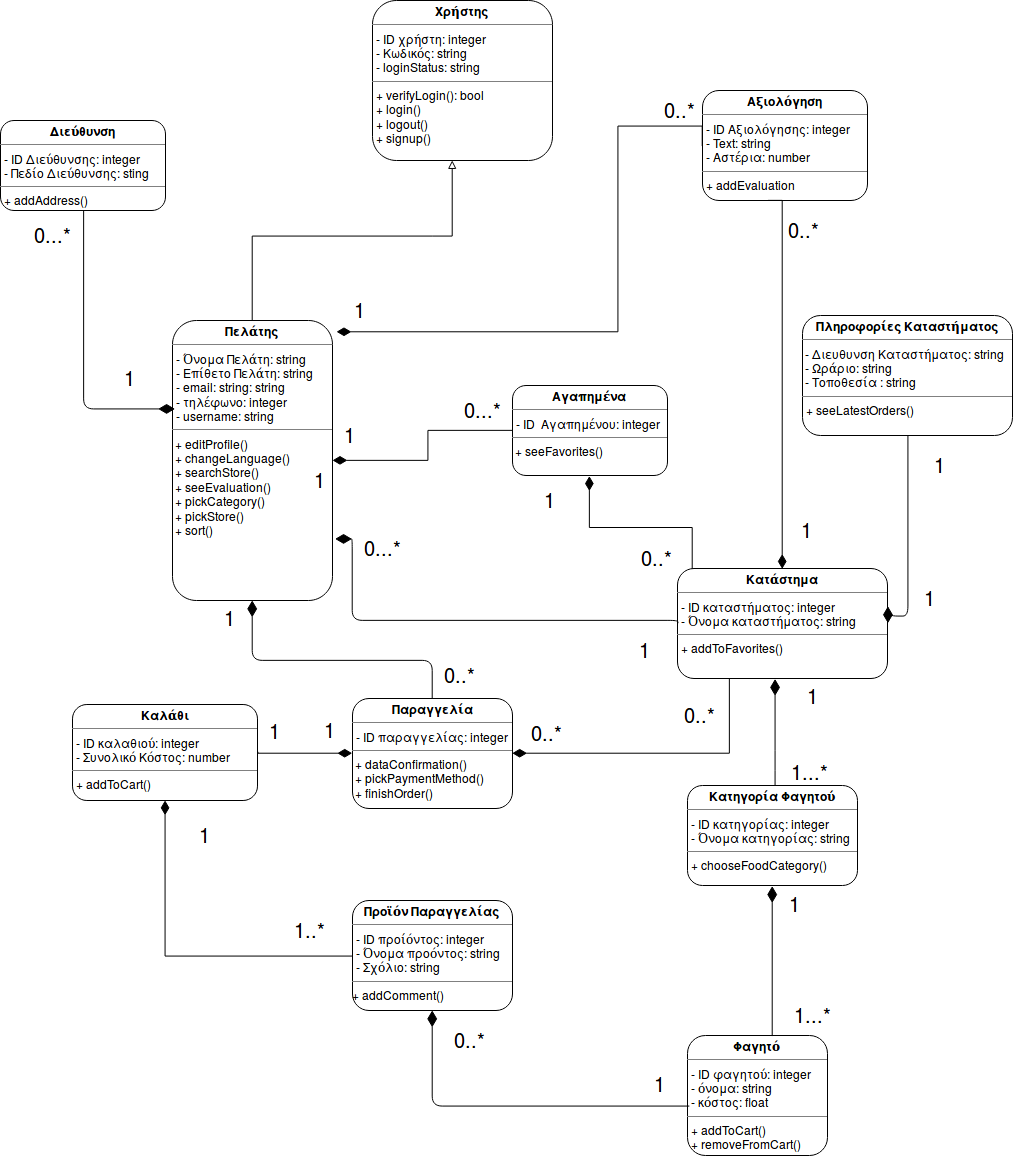

The diagram above was exported from draw.io. Its source (the exported page's mxGraphModel, read from the mxfile embedded in the PNG):
<mxGraphModel dx="1126" dy="1463" grid="1" gridSize="10" guides="1" tooltips="1" connect="1" arrows="1" fold="1" page="1" pageScale="1" pageWidth="1100" pageHeight="850" background="#ffffff" math="0" shadow="0">
  <root>
    <mxCell id="0" />
    <mxCell id="1" parent="0" />
    <mxCell id="2" value="&lt;p style=&quot;margin: 0px ; margin-top: 4px ; text-align: center&quot;&gt;&lt;b&gt;Χρήστης&lt;/b&gt;&lt;br&gt;&lt;/p&gt;&lt;hr size=&quot;1&quot;&gt;&lt;p style=&quot;margin: 0px ; margin-left: 4px&quot;&gt;- ID χρήστη: integer&lt;/p&gt;&lt;p style=&quot;margin: 0px ; margin-left: 4px&quot;&gt;- Κωδικός: string&lt;/p&gt;&lt;p style=&quot;margin: 0px ; margin-left: 4px&quot;&gt;- loginStatus: string&lt;br&gt;&lt;/p&gt;&lt;hr size=&quot;1&quot;&gt;&lt;p style=&quot;margin: 0px ; margin-left: 4px&quot;&gt;+ verifyLogin(): bool&lt;/p&gt;&lt;p style=&quot;margin: 0px ; margin-left: 4px&quot;&gt;+ login()&lt;/p&gt;&lt;p style=&quot;margin: 0px ; margin-left: 4px&quot;&gt;+ logout()&lt;/p&gt;&lt;p style=&quot;margin: 0px ; margin-left: 4px&quot;&gt;+ signup()&lt;br&gt;&lt;/p&gt;" style="verticalAlign=top;align=left;overflow=fill;fontSize=12;fontFamily=Helvetica;html=1;rounded=1;" parent="1" vertex="1">
      <mxGeometry x="450" y="-330" width="180" height="160" as="geometry" />
    </mxCell>
    <mxCell id="46" style="edgeStyle=orthogonalEdgeStyle;rounded=0;html=1;exitX=0.5;exitY=0;startArrow=none;startFill=0;endArrow=block;endFill=0;jettySize=auto;orthogonalLoop=1;strokeColor=#000000;fillColor=#ffffff;fontSize=20;" parent="1" source="4" edge="1">
      <mxGeometry relative="1" as="geometry">
        <mxPoint x="530" y="-170" as="targetPoint" />
        <Array as="points">
          <mxPoint x="510" y="-95" />
          <mxPoint x="530" y="-95" />
        </Array>
      </mxGeometry>
    </mxCell>
    <mxCell id="81" style="edgeStyle=orthogonalEdgeStyle;rounded=0;html=1;entryX=1.025;entryY=0.04;startArrow=none;startFill=0;endArrow=diamondThin;endFill=1;jettySize=auto;orthogonalLoop=1;strokeColor=#000000;strokeWidth=1;fillColor=#ffffff;fontSize=20;endSize=12;startSize=14;exitX=0;exitY=0.5;entryPerimeter=0;" parent="1" source="80" target="4" edge="1">
      <mxGeometry relative="1" as="geometry">
        <mxPoint x="790" y="-50" as="sourcePoint" />
        <Array as="points">
          <mxPoint x="780" y="-204" />
          <mxPoint x="695" y="-204" />
          <mxPoint x="695" y="1" />
        </Array>
      </mxGeometry>
    </mxCell>
    <mxCell id="4" value="&lt;p style=&quot;margin: 0px ; margin-top: 4px ; text-align: center&quot;&gt;&lt;b&gt;Πελάτης&lt;/b&gt;&lt;br&gt;&lt;/p&gt;&lt;hr size=&quot;1&quot;&gt;&lt;p style=&quot;margin: 0px ; margin-left: 4px&quot;&gt;- Όνομα Πελάτη: string&lt;br&gt;&lt;/p&gt;&lt;p style=&quot;margin: 0px ; margin-left: 4px&quot;&gt;- Επίθετο Πελάτη: string&lt;br&gt;&lt;/p&gt;&lt;p style=&quot;margin: 0px ; margin-left: 4px&quot;&gt;- email: string: string&lt;br&gt;&lt;/p&gt;&lt;p style=&quot;margin: 0px ; margin-left: 4px&quot;&gt;- τηλέφωνο: integer&lt;/p&gt;&lt;p style=&quot;margin: 0px ; margin-left: 4px&quot;&gt;- username: string&lt;/p&gt;&lt;hr size=&quot;1&quot;&gt;&amp;nbsp;+ editProfile()&lt;br&gt;&amp;nbsp;+ changeLanguage()&lt;br&gt;&amp;nbsp;+ searchStore()&lt;br&gt;&amp;nbsp;+ seeEvaluation()&lt;br&gt;&amp;nbsp;+ pickCategory()&lt;br&gt;&amp;nbsp;+ pickStore()&lt;br&gt;&amp;nbsp;+ sort()&lt;br&gt;&lt;br&gt;" style="verticalAlign=top;align=left;overflow=fill;fontSize=12;fontFamily=Helvetica;html=1;rounded=1;" parent="1" vertex="1">
      <mxGeometry x="250" y="-10" width="160" height="280" as="geometry" />
    </mxCell>
    <mxCell id="132" style="edgeStyle=orthogonalEdgeStyle;rounded=0;html=1;exitX=0.25;exitY=0;entryX=0.5;entryY=1;startArrow=none;startFill=0;startSize=14;endArrow=diamondThin;endFill=1;endSize=12;jettySize=auto;orthogonalLoop=1;strokeColor=#000000;strokeWidth=1;fillColor=#ffffff;fontSize=20;" edge="1" parent="1" source="8" target="115">
      <mxGeometry relative="1" as="geometry">
        <Array as="points">
          <mxPoint x="770" y="238" />
          <mxPoint x="770" y="197" />
          <mxPoint x="667" y="197" />
        </Array>
      </mxGeometry>
    </mxCell>
    <mxCell id="138" style="edgeStyle=orthogonalEdgeStyle;rounded=0;html=1;exitX=0.25;exitY=1;entryX=1;entryY=0.5;startArrow=none;startFill=0;startSize=14;endArrow=diamondThin;endFill=1;endSize=12;jettySize=auto;orthogonalLoop=1;strokeColor=#000000;strokeWidth=1;fillColor=#ffffff;fontSize=20;" edge="1" parent="1" source="8" target="29">
      <mxGeometry relative="1" as="geometry" />
    </mxCell>
    <mxCell id="8" value="&lt;p style=&quot;margin: 0px ; margin-top: 4px ; text-align: center&quot;&gt;&lt;b&gt;Κατάστημα&lt;/b&gt;&lt;/p&gt;&lt;hr size=&quot;1&quot;&gt;&lt;p style=&quot;margin: 0px ; margin-left: 4px&quot;&gt;- ID καταστήματος: integer&lt;/p&gt;&lt;p style=&quot;margin: 0px ; margin-left: 4px&quot;&gt;- Όνομα καταστήματος: string&lt;/p&gt;&lt;hr size=&quot;1&quot;&gt;&lt;p style=&quot;margin: 0px ; margin-left: 4px&quot;&gt;+ addToFavorites()&lt;/p&gt;" style="verticalAlign=top;align=left;overflow=fill;fontSize=12;fontFamily=Helvetica;html=1;rounded=1;" parent="1" vertex="1">
      <mxGeometry x="755" y="238" width="210" height="110" as="geometry" />
    </mxCell>
    <mxCell id="105" style="edgeStyle=orthogonalEdgeStyle;rounded=0;html=1;exitX=1;exitY=0.5;startArrow=none;startFill=0;startSize=14;endArrow=diamondThin;endFill=1;endSize=12;jettySize=auto;orthogonalLoop=1;strokeColor=#000000;strokeWidth=1;fillColor=#ffffff;fontSize=20;entryX=0;entryY=0.5;" parent="1" source="12" target="29" edge="1">
      <mxGeometry relative="1" as="geometry">
        <mxPoint x="420" y="423" as="targetPoint" />
        <Array as="points">
          <mxPoint x="335" y="423" />
        </Array>
      </mxGeometry>
    </mxCell>
    <mxCell id="12" value="&lt;p style=&quot;margin: 0px ; margin-top: 4px ; text-align: center&quot;&gt;&lt;b&gt;Καλάθι&lt;/b&gt;&lt;/p&gt;&lt;hr size=&quot;1&quot;&gt;&lt;p style=&quot;margin: 0px ; margin-left: 4px&quot;&gt;- ID καλαθιού: integer &lt;br&gt;&lt;/p&gt;&lt;p style=&quot;margin: 0px ; margin-left: 4px&quot;&gt;- Συνολικό Κόστος: number&lt;br&gt;&lt;/p&gt;&lt;hr size=&quot;1&quot;&gt;&lt;p style=&quot;margin: 0px ; margin-left: 4px&quot;&gt;+ addToCart()&lt;/p&gt;&lt;p style=&quot;margin: 0px ; margin-left: 4px&quot;&gt;&lt;br&gt;&lt;/p&gt;" style="verticalAlign=top;align=left;overflow=fill;fontSize=12;fontFamily=Helvetica;html=1;rounded=1;" parent="1" vertex="1">
      <mxGeometry x="150" y="374" width="185" height="96" as="geometry" />
    </mxCell>
    <mxCell id="29" value="&lt;p style=&quot;margin: 0px ; margin-top: 4px ; text-align: center&quot;&gt;&lt;b&gt;Παραγγελία&lt;/b&gt;&lt;/p&gt;&lt;hr size=&quot;1&quot;&gt;&lt;p style=&quot;margin: 0px ; margin-left: 4px&quot;&gt;- ID παραγγελίας: integer&lt;br&gt;&lt;/p&gt;&lt;hr size=&quot;1&quot;&gt;&amp;nbsp;+ dataConfirmation()&lt;br&gt;&amp;nbsp;+ pickPaymentMethod()&lt;br&gt;&amp;nbsp;+ finishOrder()&lt;br&gt;" style="verticalAlign=top;align=left;overflow=fill;fontSize=12;fontFamily=Helvetica;html=1;rounded=1;" parent="1" vertex="1">
      <mxGeometry x="430" y="368" width="160" height="110" as="geometry" />
    </mxCell>
    <mxCell id="30" value="&lt;p style=&quot;margin: 0px ; margin-top: 4px ; text-align: center&quot;&gt;&lt;b&gt;Πληροφορίες Καταστήματος&lt;br&gt;&lt;/b&gt;&lt;/p&gt;&lt;hr size=&quot;1&quot;&gt;&amp;nbsp;- Διευθυνση Καταστήματος: string&lt;br&gt;&amp;nbsp;- Ωράριο: string&lt;br&gt;&amp;nbsp;- Τοποθεσία : string&lt;br&gt;&lt;hr size=&quot;1&quot;&gt;&lt;p style=&quot;margin: 0px ; margin-left: 4px&quot;&gt;+ seeLatestOrders()&lt;br&gt;&lt;/p&gt;" style="verticalAlign=top;align=left;overflow=fill;fontSize=12;fontFamily=Helvetica;html=1;rounded=1;" parent="1" vertex="1">
      <mxGeometry x="880" y="-15" width="210" height="120" as="geometry" />
    </mxCell>
    <mxCell id="33" value="1" style="endArrow=none;html=1;endSize=12;startArrow=diamondThin;startSize=14;startFill=1;edgeStyle=orthogonalEdgeStyle;align=left;verticalAlign=bottom;strokeColor=#000000;fillColor=#ffffff;fontSize=20;endFill=0;exitX=1;exitY=0.5;" parent="1" source="8" target="30" edge="1">
      <mxGeometry x="-0.685" y="-15" relative="1" as="geometry">
        <mxPoint x="830" y="210" as="sourcePoint" />
        <mxPoint x="860" y="150" as="targetPoint" />
        <Array as="points">
          <mxPoint x="985" y="285" />
        </Array>
        <mxPoint as="offset" />
      </mxGeometry>
    </mxCell>
    <mxCell id="35" value="&lt;p style=&quot;margin: 0px ; margin-top: 4px ; text-align: center&quot;&gt;&lt;b&gt;Κατηγορία Φαγητού&lt;/b&gt;&lt;br&gt;&lt;/p&gt;&lt;hr size=&quot;1&quot;&gt;&lt;p style=&quot;margin: 0px ; margin-left: 4px&quot;&gt;- ID κατηγορίας: integer&lt;/p&gt;&lt;p style=&quot;margin: 0px ; margin-left: 4px&quot;&gt;- Όνομα κατηγορίας: string&lt;br&gt;&lt;/p&gt;&lt;hr size=&quot;1&quot;&gt;&lt;p style=&quot;margin: 0px ; margin-left: 4px&quot;&gt;+ chooseFoodCategory()&lt;/p&gt;&lt;p style=&quot;margin: 0px ; margin-left: 4px&quot;&gt;&lt;br&gt;&lt;/p&gt;" style="verticalAlign=top;align=left;overflow=fill;fontSize=12;fontFamily=Helvetica;html=1;rounded=1;" parent="1" vertex="1">
      <mxGeometry x="765" y="455" width="170" height="100" as="geometry" />
    </mxCell>
    <mxCell id="36" value="&lt;p style=&quot;margin: 0px ; margin-top: 4px ; text-align: center&quot;&gt;&lt;b&gt;Φαγητό&lt;/b&gt;&lt;br&gt;&lt;/p&gt;&lt;hr size=&quot;1&quot;&gt;&lt;p style=&quot;margin: 0px ; margin-left: 4px&quot;&gt;- ID φαγητού: integer&lt;/p&gt;&lt;p style=&quot;margin: 0px ; margin-left: 4px&quot;&gt;- όνομα: string&lt;br&gt;&lt;/p&gt;&lt;p style=&quot;margin: 0px ; margin-left: 4px&quot;&gt;- κόστος: float&lt;br&gt;&lt;/p&gt;&lt;hr size=&quot;1&quot;&gt;&lt;p style=&quot;margin: 0px ; margin-left: 4px&quot;&gt;+ addToCart()&lt;/p&gt;&lt;p style=&quot;margin: 0px ; margin-left: 4px&quot;&gt;+ removeFromCart()&lt;/p&gt;" style="verticalAlign=top;align=left;overflow=fill;fontSize=12;fontFamily=Helvetica;html=1;rounded=1;" parent="1" vertex="1">
      <mxGeometry x="765" y="705" width="140" height="120" as="geometry" />
    </mxCell>
    <mxCell id="37" value="&lt;p style=&quot;margin: 0px ; margin-top: 4px ; text-align: center&quot;&gt;&lt;b&gt;Διεύθυνση&lt;/b&gt;&lt;br&gt;&lt;/p&gt;&lt;hr size=&quot;1&quot;&gt;&lt;p style=&quot;margin: 0px ; margin-left: 4px&quot;&gt;- ID Διεύθυνσης: integer&lt;/p&gt;&lt;p style=&quot;margin: 0px ; margin-left: 4px&quot;&gt;- Πεδίο Διεύθυνσης: sting&lt;br&gt;&lt;/p&gt;&lt;hr size=&quot;1&quot;&gt;&lt;p style=&quot;margin: 0px ; margin-left: 4px&quot;&gt;+ addAddress()&lt;br&gt;&lt;/p&gt;" style="verticalAlign=top;align=left;overflow=fill;fontSize=12;fontFamily=Helvetica;html=1;rounded=1;" parent="1" vertex="1">
      <mxGeometry x="78" y="-210" width="165" height="90" as="geometry" />
    </mxCell>
    <mxCell id="40" value="1" style="text;html=1;fontSize=20;" parent="1" vertex="1">
      <mxGeometry x="1010" y="115" width="25" height="25" as="geometry" />
    </mxCell>
    <mxCell id="41" value="1" style="endArrow=none;html=1;endSize=12;startArrow=diamondThin;startSize=14;startFill=1;edgeStyle=orthogonalEdgeStyle;align=left;verticalAlign=bottom;strokeColor=#000000;fillColor=#ffffff;fontSize=20;endFill=0;entryX=0.5;entryY=1;" parent="1" target="37" edge="1">
      <mxGeometry as="geometry">
        <mxPoint x="253" y="78" as="sourcePoint" />
        <mxPoint x="393" y="83" as="targetPoint" />
        <Array as="points">
          <mxPoint x="161" y="78" />
        </Array>
        <mxPoint x="-7" y="81" as="offset" />
      </mxGeometry>
    </mxCell>
    <mxCell id="42" value="0...*" style="text;html=1;fontSize=20;" parent="1" vertex="1">
      <mxGeometry x="110" y="-115" width="30" height="40" as="geometry" />
    </mxCell>
    <mxCell id="56" value="1" style="endArrow=none;html=1;endSize=12;startArrow=diamondThin;startSize=14;startFill=1;edgeStyle=orthogonalEdgeStyle;align=left;verticalAlign=bottom;strokeColor=#000000;fillColor=#ffffff;fontSize=20;endFill=0;exitX=0.467;exitY=1.008;exitPerimeter=0;" parent="1" source="8" edge="1" target="35">
      <mxGeometry as="geometry">
        <mxPoint x="815" y="368" as="sourcePoint" />
        <mxPoint x="828" y="460" as="targetPoint" />
        <Array as="points">
          <mxPoint x="853" y="430" />
          <mxPoint x="853" y="430" />
        </Array>
        <mxPoint x="30" y="-24" as="offset" />
      </mxGeometry>
    </mxCell>
    <mxCell id="57" value="1...*" style="text;html=1;fontSize=20;" parent="1" vertex="1">
      <mxGeometry x="867" y="422" width="20" height="30" as="geometry" />
    </mxCell>
    <mxCell id="58" value="1" style="endArrow=none;html=1;endSize=12;startArrow=diamondThin;startSize=14;startFill=1;edgeStyle=orthogonalEdgeStyle;align=left;verticalAlign=bottom;strokeColor=#000000;fillColor=#ffffff;fontSize=20;endFill=0;exitX=0.5;exitY=1;" parent="1" source="35" edge="1">
      <mxGeometry as="geometry">
        <mxPoint x="748" y="529" as="sourcePoint" />
        <mxPoint x="850" y="706" as="targetPoint" />
        <Array as="points">
          <mxPoint x="850" y="706" />
        </Array>
        <mxPoint x="15" y="-45" as="offset" />
      </mxGeometry>
    </mxCell>
    <mxCell id="62" value="0..*" style="text;html=1;fontSize=20;" parent="1" vertex="1">
      <mxGeometry x="520" y="325" width="20" height="30" as="geometry" />
    </mxCell>
    <mxCell id="68" value="0...*" style="endArrow=none;html=1;endSize=12;startArrow=diamondThin;startSize=14;startFill=1;edgeStyle=orthogonalEdgeStyle;align=left;verticalAlign=bottom;strokeColor=#000000;fillColor=#ffffff;fontSize=20;endFill=0;exitX=1.019;exitY=0.778;exitPerimeter=0;entryX=0;entryY=0.5;" parent="1" source="4" target="8" edge="1">
      <mxGeometry as="geometry">
        <mxPoint x="680" y="175" as="sourcePoint" />
        <mxPoint x="500" y="275" as="targetPoint" />
        <Array as="points">
          <mxPoint x="430" y="208" />
          <mxPoint x="430" y="290" />
          <mxPoint x="755" y="290" />
        </Array>
        <mxPoint x="-144" y="-21" as="offset" />
      </mxGeometry>
    </mxCell>
    <mxCell id="69" value="1" style="text;html=1;fontSize=20;" parent="1" vertex="1">
      <mxGeometry x="715" y="300" width="25" height="25" as="geometry" />
    </mxCell>
    <mxCell id="77" value="1" style="endArrow=none;html=1;endSize=12;startArrow=diamondThin;startSize=14;startFill=1;edgeStyle=orthogonalEdgeStyle;align=left;verticalAlign=bottom;strokeColor=#000000;fillColor=#ffffff;fontSize=20;endFill=0;exitX=0.5;exitY=1;entryX=0.5;entryY=0;" parent="1" source="4" target="29" edge="1">
      <mxGeometry as="geometry">
        <mxPoint x="530" y="245" as="sourcePoint" />
        <mxPoint x="570" y="350" as="targetPoint" />
        <Array as="points">
          <mxPoint x="330" y="330" />
          <mxPoint x="510" y="330" />
        </Array>
        <mxPoint x="-120" y="-19" as="offset" />
      </mxGeometry>
    </mxCell>
    <mxCell id="80" value="&lt;p style=&quot;margin: 0px ; margin-top: 4px ; text-align: center&quot;&gt;&lt;b&gt;Aξιολόγηση&lt;/b&gt;&lt;br&gt;&lt;/p&gt;&lt;hr size=&quot;1&quot;&gt;&lt;p style=&quot;margin: 0px ; margin-left: 4px&quot;&gt;- ID Αξιολόγησης: integer&lt;/p&gt;&lt;p style=&quot;margin: 0px ; margin-left: 4px&quot;&gt;- Text: string&lt;/p&gt;&lt;p style=&quot;margin: 0px ; margin-left: 4px&quot;&gt;- Αστέρια: number&lt;br&gt;&lt;/p&gt;&lt;hr size=&quot;1&quot;&gt;&lt;p style=&quot;margin: 0px ; margin-left: 4px&quot;&gt;+ addEvaluation&lt;br&gt;&lt;/p&gt;" style="verticalAlign=top;align=left;overflow=fill;fontSize=12;fontFamily=Helvetica;html=1;rounded=1;" parent="1" vertex="1">
      <mxGeometry x="780" y="-240" width="165" height="110" as="geometry" />
    </mxCell>
    <mxCell id="82" value="1" style="text;html=1;fontSize=20;" parent="1" vertex="1">
      <mxGeometry x="430" y="-40" width="20" height="30" as="geometry" />
    </mxCell>
    <mxCell id="83" value="0..*" style="text;html=1;fontSize=20;" parent="1" vertex="1">
      <mxGeometry x="740" y="-240" width="20" height="30" as="geometry" />
    </mxCell>
    <mxCell id="88" value="1...*" style="text;html=1;fontSize=20;" parent="1" vertex="1">
      <mxGeometry x="870" y="665" width="22" height="30" as="geometry" />
    </mxCell>
    <mxCell id="89" style="edgeStyle=orthogonalEdgeStyle;rounded=0;html=1;entryX=0.5;entryY=0;startArrow=none;startFill=0;endArrow=diamondThin;endFill=1;jettySize=auto;orthogonalLoop=1;strokeColor=#000000;strokeWidth=1;fillColor=#ffffff;fontSize=20;endSize=12;startSize=14;" parent="1" target="8" edge="1">
      <mxGeometry x="599.5714285714287" y="-179.71428571428555" as="geometry">
        <mxPoint x="845" y="-130" as="sourcePoint" />
        <mxPoint x="599.5714285714287" y="57.42857142857156" as="targetPoint" />
        <Array as="points">
          <mxPoint x="860" y="-130" />
        </Array>
      </mxGeometry>
    </mxCell>
    <mxCell id="90" value="0..*" style="text;html=1;fontSize=20;" parent="1" vertex="1">
      <mxGeometry x="864" y="-120" width="33" height="30" as="geometry" />
    </mxCell>
    <mxCell id="91" value="1" style="text;html=1;fontSize=20;" parent="1" vertex="1">
      <mxGeometry x="877" y="180" width="20" height="30" as="geometry" />
    </mxCell>
    <mxCell id="96" value="1..*" style="text;html=1;fontSize=20;" parent="1" vertex="1">
      <mxGeometry x="370" y="580" width="40" height="30" as="geometry" />
    </mxCell>
    <mxCell id="97" value="1" style="endArrow=none;html=1;endSize=12;startArrow=diamondThin;startSize=14;startFill=1;edgeStyle=orthogonalEdgeStyle;align=left;verticalAlign=bottom;strokeColor=#000000;fillColor=#ffffff;fontSize=20;endFill=0;exitX=0.5;exitY=1;entryX=0.012;entryY=0.587;entryPerimeter=0;" parent="1" target="36" edge="1">
      <mxGeometry as="geometry">
        <mxPoint x="509.57142857142867" y="680.2857142857142" as="sourcePoint" />
        <mxPoint x="539.5714285714287" y="827.5714285714289" as="targetPoint" />
        <Array as="points">
          <mxPoint x="510" y="776" />
        </Array>
        <mxPoint x="92" y="38" as="offset" />
      </mxGeometry>
    </mxCell>
    <mxCell id="98" value="0..*" style="text;html=1;fontSize=20;" parent="1" vertex="1">
      <mxGeometry x="530" y="690" width="20" height="30" as="geometry" />
    </mxCell>
    <mxCell id="107" style="edgeStyle=orthogonalEdgeStyle;rounded=0;html=1;exitX=0;exitY=0.5;entryX=0.5;entryY=1;startArrow=none;startFill=0;startSize=14;endArrow=diamondThin;endFill=1;endSize=12;jettySize=auto;orthogonalLoop=1;strokeColor=#000000;strokeWidth=1;fillColor=#ffffff;fontSize=20;" parent="1" source="99" target="12" edge="1">
      <mxGeometry relative="1" as="geometry" />
    </mxCell>
    <mxCell id="99" value="&lt;p style=&quot;margin: 0px ; margin-top: 4px ; text-align: center&quot;&gt;&lt;b&gt;Προϊόν Παραγγελίας&lt;/b&gt;&lt;br&gt;&lt;/p&gt;&lt;hr size=&quot;1&quot;&gt;&lt;p style=&quot;margin: 0px ; margin-left: 4px&quot;&gt;- ID προίόντος: integer&lt;/p&gt;&lt;p style=&quot;margin: 0px ; margin-left: 4px&quot;&gt;- Όνομα προόντος: string&lt;br&gt;&lt;/p&gt;&lt;p style=&quot;margin: 0px ; margin-left: 4px&quot;&gt;- Σχόλιο: string&lt;br&gt;&lt;/p&gt;&lt;hr size=&quot;1&quot;&gt;+ addComment()&lt;br&gt;&lt;p style=&quot;margin: 0px ; margin-left: 4px&quot;&gt;&lt;br&gt;&lt;/p&gt;" style="verticalAlign=top;align=left;overflow=fill;fontSize=12;fontFamily=Helvetica;html=1;rounded=1;" parent="1" vertex="1">
      <mxGeometry x="430" y="570" width="160" height="110" as="geometry" />
    </mxCell>
    <mxCell id="108" value="1" style="text;html=1;fontSize=20;" parent="1" vertex="1">
      <mxGeometry x="275" y="485" width="40" height="30" as="geometry" />
    </mxCell>
    <mxCell id="109" style="edgeStyle=orthogonalEdgeStyle;rounded=0;html=1;exitX=0;exitY=0.25;entryX=0;entryY=0.25;startArrow=none;startFill=0;startSize=14;endArrow=diamondThin;endFill=1;endSize=12;jettySize=auto;orthogonalLoop=1;strokeColor=#000000;strokeWidth=1;fillColor=#ffffff;fontSize=20;" parent="1" source="108" target="108" edge="1">
      <mxGeometry relative="1" as="geometry" />
    </mxCell>
    <mxCell id="110" value="1" style="text;html=1;fontSize=20;" parent="1" vertex="1">
      <mxGeometry x="400" y="380" width="20" height="18" as="geometry" />
    </mxCell>
    <mxCell id="113" value="1" style="text;html=1;fontSize=20;" parent="1" vertex="1">
      <mxGeometry x="345" y="381" width="20" height="18" as="geometry" />
    </mxCell>
    <mxCell id="117" value="1" style="text;html=1;fontSize=20;" parent="1" vertex="1">
      <mxGeometry x="390" y="130" width="20" height="30" as="geometry" />
    </mxCell>
    <mxCell id="126" style="edgeStyle=orthogonalEdgeStyle;rounded=0;html=1;exitX=0;exitY=0.5;startArrow=none;startFill=0;startSize=14;endArrow=diamondThin;endFill=1;endSize=12;jettySize=auto;orthogonalLoop=1;strokeColor=#000000;strokeWidth=1;fillColor=#ffffff;fontSize=20;" edge="1" parent="1" source="115" target="4">
      <mxGeometry relative="1" as="geometry" />
    </mxCell>
    <mxCell id="115" value="&lt;p style=&quot;margin: 0px ; margin-top: 4px ; text-align: center&quot;&gt;&lt;b&gt;Αγαπημένα&lt;/b&gt;&lt;br&gt;&lt;/p&gt;&lt;hr size=&quot;1&quot;&gt;&lt;p style=&quot;margin: 0px ; margin-left: 4px&quot;&gt;- ID&amp;nbsp; Αγαπημένου: integer&lt;/p&gt;&lt;hr size=&quot;1&quot;&gt;&amp;nbsp;+ seeFavorites()" style="verticalAlign=top;align=left;overflow=fill;fontSize=12;fontFamily=Helvetica;html=1;rounded=1;" parent="1" vertex="1">
      <mxGeometry x="590" y="55" width="155" height="90" as="geometry" />
    </mxCell>
    <mxCell id="127" value="0...*" style="text;html=1;fontSize=20;" vertex="1" parent="1">
      <mxGeometry x="540" y="60" width="30" height="40" as="geometry" />
    </mxCell>
    <mxCell id="128" value="1" style="text;html=1;fontSize=20;" vertex="1" parent="1">
      <mxGeometry x="420" y="85" width="20" height="30" as="geometry" />
    </mxCell>
    <mxCell id="130" value="1" style="text;html=1;fontSize=20;" vertex="1" parent="1">
      <mxGeometry x="620" y="150" width="20" height="30" as="geometry" />
    </mxCell>
    <mxCell id="131" value="0..*" style="text;html=1;fontSize=20;" vertex="1" parent="1">
      <mxGeometry x="717" y="208" width="33" height="30" as="geometry" />
    </mxCell>
    <mxCell id="139" value="0..*" style="text;html=1;fontSize=20;" vertex="1" parent="1">
      <mxGeometry x="760" y="365" width="33" height="30" as="geometry" />
    </mxCell>
    <mxCell id="141" value="0..*" style="text;html=1;fontSize=20;" vertex="1" parent="1">
      <mxGeometry x="607" y="383" width="33" height="30" as="geometry" />
    </mxCell>
  </root>
</mxGraphModel>